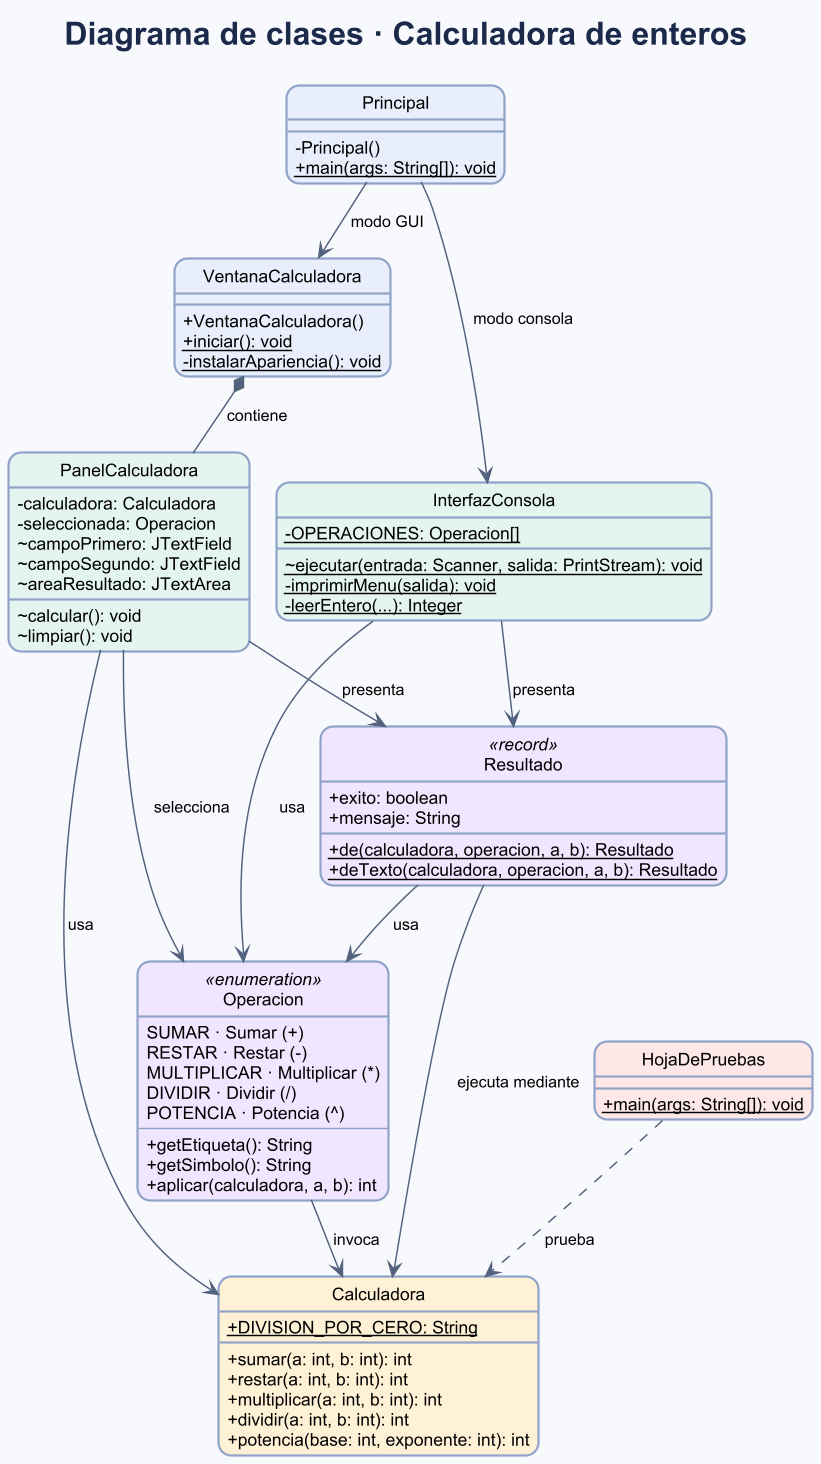

The diagram above was rendered by PlantUML. Its source (embedded in the PNG):
@startuml diagrama-clases
skinparamlocked dpi 140
!pragma layout smetana
title Diagrama de clases · Calculadora de enteros

skinparam backgroundColor #F8F9FD
skinparam shadowing false
skinparam roundCorner 18
skinparam classAttributeIconSize 0
skinparam defaultFontName Arial
skinparam titleFontSize 22
skinparam titleFontColor #1B2A4A
skinparam ArrowColor #53627C
skinparam ArrowFontSize 11
skinparam class {
    BorderColor #8FA3C8
    BorderThickness 1.5
    FontSize 13
    AttributeFontSize 12
}
hide circle

class Principal #E8EEFB {
    - Principal()
    + {static} main(args: String[]): void
}

class InterfazConsola #E4F4EE {
    - {static} OPERACIONES: Operacion[]
    ~ {static} ejecutar(entrada: Scanner, salida: PrintStream): void
    - {static} imprimirMenu(salida): void
    - {static} leerEntero(...): Integer
}

class VentanaCalculadora #E8EEFB {
    + VentanaCalculadora()
    + {static} iniciar(): void
    - {static} instalarApariencia(): void
}

class PanelCalculadora #E4F4EE {
    - calculadora: Calculadora
    - seleccionada: Operacion
    ~ campoPrimero: JTextField
    ~ campoSegundo: JTextField
    ~ areaResultado: JTextArea
    ~ calcular(): void
    ~ limpiar(): void
}

class Resultado <<record>> #F0E6FF {
    + exito: boolean
    + mensaje: String
    + {static} de(calculadora, operacion, a, b): Resultado
    + {static} deTexto(calculadora, operacion, a, b): Resultado
}

enum Operacion <<enumeration>> #F0E6FF {
    SUMAR · Sumar (+)
    RESTAR · Restar (-)
    MULTIPLICAR · Multiplicar (*)
    DIVIDIR · Dividir (/)
    POTENCIA · Potencia (^)
    --
    + getEtiqueta(): String
    + getSimbolo(): String
    + aplicar(calculadora, a, b): int
}

class Calculadora #FFF1D6 {
    + {static} DIVISION_POR_CERO: String
    + sumar(a: int, b: int): int
    + restar(a: int, b: int): int
    + multiplicar(a: int, b: int): int
    + dividir(a: int, b: int): int
    + potencia(base: int, exponente: int): int
}

class HojaDePruebas #FDE7E7 {
    + {static} main(args: String[]): void
}

Principal --> InterfazConsola : modo consola
Principal --> VentanaCalculadora : modo GUI
VentanaCalculadora *-- PanelCalculadora : contiene
InterfazConsola --> Resultado : presenta
InterfazConsola --> Operacion : usa
PanelCalculadora --> Resultado : presenta
PanelCalculadora --> Operacion : selecciona
PanelCalculadora --> Calculadora : usa
Resultado --> Operacion : usa
Resultado --> Calculadora : ejecuta mediante
Operacion --> Calculadora : invoca
HojaDePruebas ..> Calculadora : prueba
@enduml